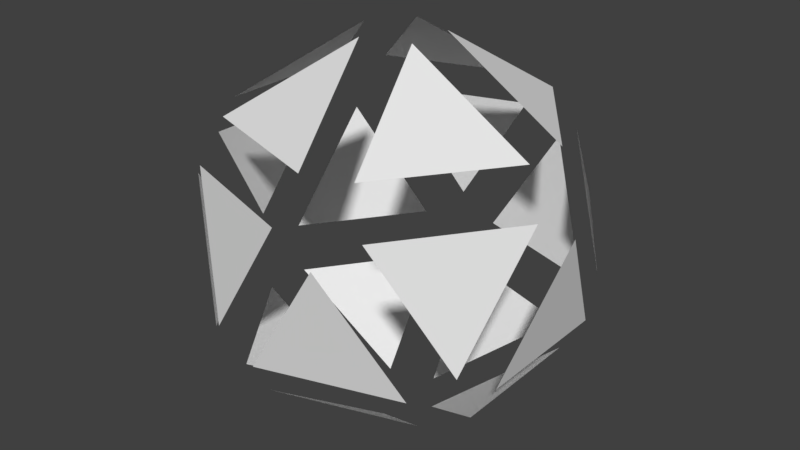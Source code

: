 # Source: SmallGem.blend  (saved by Blender 2.79.0; exported with 4.5.12 LTS)
import bpy
from mathutils import Matrix  # noqa: F401  (used for matrix-valued properties, if any)

bpy.ops.wm.read_factory_settings(use_empty=True)
scene = bpy.context.scene
scene.name = 'Scene'

# ---- collections
col_collection_1 = bpy.data.collections.new('Collection 1'); scene.collection.children.link(col_collection_1)

# ---- world
world_world = bpy.data.worlds.new('World'); scene.world = world_world
world_world.color = (0.05088, 0.05088, 0.05088)
world_world.use_sun_shadow = False
world_world.sun_shadow_jitter_overblur = 0.0
world_world.cycles.sampling_method = 'MANUAL'

# ---- meshes
me_icosphere_001 = bpy.data.meshes.new('Icosphere.001')
me_icosphere_001.from_pydata([(0.02323, -0.0715, -0.3484), (0.2041, -0.2029, -0.2102), (-0.04586, -0.2842, -0.2102), (0.2561, -0.1314, -0.2102), (0.07518, 0.0, -0.3484), (0.2561, 0.1314, -0.2102), (-0.06082, -0.04419, -0.3484), (-0.1299, -0.2568, -0.2102), (-0.2844, -0.04419, -0.2102), (-0.06082, 0.04419, -0.3484), (-0.2844, 0.04419, -0.2102), (-0.1299, 0.2568, -0.2102), (0.02323, 0.0715, -0.3484), (-0.04586, 0.2842, -0.2102), (0.2041, 0.2029, -0.2102), (0.3025, -0.1314, -0.135), (0.3025, 0.1314, -0.135), (0.3452, 0.0, 0.08857), (-0.03151, -0.3283, -0.135), (0.2185, -0.2471, -0.135), (0.1067, -0.3283, 0.08857), (-0.322, -0.0715, -0.135), (-0.1675, -0.2842, -0.135), (-0.2793, -0.2029, 0.08857), (-0.1675, 0.2842, -0.135), (-0.322, 0.0715, -0.135), (-0.2793, 0.2029, 0.08857), (0.2185, 0.2471, -0.135), (-0.03151, 0.3283, -0.135), (0.1067, 0.3283, 0.08857), (0.2793, -0.2029, -0.08857), (0.322, -0.0715, 0.135), (0.1675, -0.2842, 0.135), (-0.1067, -0.3283, -0.08857), (0.03151, -0.3283, 0.135), (-0.2185, -0.2471, 0.135), (-0.3452, 0.0, -0.08857), (-0.3025, -0.1314, 0.135), (-0.3025, 0.1314, 0.135), (-0.1067, 0.3283, -0.08857), (-0.2185, 0.2471, 0.135), (0.03151, 0.3283, 0.135), (0.2793, 0.2029, -0.08857), (0.1675, 0.2842, 0.135), (0.322, 0.0715, 0.135), (0.1299, -0.2568, 0.2102), (0.2844, -0.04419, 0.2102), (0.06082, -0.04419, 0.3484), (-0.2041, -0.2029, 0.2102), (0.04586, -0.2842, 0.2102), (-0.02323, -0.0715, 0.3484), (-0.2561, 0.1314, 0.2102), (-0.2561, -0.1314, 0.2102), (-0.07518, 0.0, 0.3484), (0.04586, 0.2842, 0.2102), (-0.2041, 0.2029, 0.2102), (-0.02323, 0.0715, 0.3484), (0.2844, 0.04419, 0.2102), (0.1299, 0.2568, 0.2102), (0.06082, 0.04419, 0.3484)], [], [(0, 1, 2), (3, 4, 5), (6, 7, 8), (9, 10, 11), (12, 13, 14), (15, 16, 17), (18, 19, 20), (21, 22, 23), (24, 25, 26), (27, 28, 29), (30, 31, 32), (33, 34, 35), (36, 37, 38), (39, 40, 41), (42, 43, 44), (45, 46, 47), (48, 49, 50), (51, 52, 53), (54, 55, 56), (57, 58, 59)])
_uv = me_icosphere_001.uv_layers.new(name='UVMap')
_uv.uv.foreach_set('vector', [0.8182, 0.0, 0.7273, 0.1575, 0.9091, 0.1575, 0.7273, 0.1575, 0.6364, 0.0, 0.5455, 0.1575, 0.09091, 0.0, 0.0, 0.1575, 0.1818, 0.1575, 0.2727, 0.0, 0.1818, 0.1575, 0.3636, 0.1575, 0.4545, 0.0, 0.3636, 0.1575, 0.5455, 0.1575, 0.7273, 0.1575, 0.5455, 0.1575, 0.6364, 0.3149, 0.9091, 0.1575, 0.7273, 0.1575, 0.8182, 0.3149, 0.1818, 0.1575, 0.0, 0.1575, 0.09091, 0.3149, 0.3636, 0.1575, 0.1818, 0.1575, 0.2727, 0.3149, 0.5455, 0.1575, 0.3636, 0.1575, 0.4545, 0.3149, 0.7273, 0.1575, 0.6364, 0.3149, 0.8182, 0.3149, 0.9091, 0.1575, 0.8182, 0.3149, 1.0, 0.3149, 0.1818, 0.1575, 0.09091, 0.3149, 0.2727, 0.3149, 0.3636, 0.1575, 0.2727, 0.3149, 0.4545, 0.3149, 0.5455, 0.1575, 0.4545, 0.3149, 0.6364, 0.3149, 0.8182, 0.3149, 0.6364, 0.3149, 0.7273, 0.4724, 1.0, 0.3149, 0.8182, 0.3149, 0.9091, 0.4724, 0.2727, 0.3149, 0.09091, 0.3149, 0.1818, 0.4724, 0.4545, 0.3149, 0.2727, 0.3149, 0.3636, 0.4724, 0.6364, 0.3149, 0.4545, 0.3149, 0.5455, 0.4724])
me_icosphere_001.use_remesh_preserve_volume = False
me_icosphere_001.use_remesh_preserve_attributes = False
me_icosphere_001.use_mirror_vertex_groups = False
me_icosphere_001.update()

# ---- objects
ob_icosphere = bpy.data.objects.new('Icosphere', me_icosphere_001)

# ---- transforms, parenting, visibility, modifiers, constraints
ob_icosphere.location = (0.0, 0.0, 0.0)
ob_icosphere.lineart.crease_threshold = 0.0

# ---- collection membership
col_collection_1.objects.link(ob_icosphere)

# ---- scene / render settings (as saved in the file)
scene.frame_start = 1; scene.frame_end = 50; scene.frame_set(1)
scene.render.engine = 'BLENDER_EEVEE_NEXT'
scene.render.resolution_percentage = 50
scene.render.dither_intensity = 0.0
scene.cycles.use_denoising = False
scene.cycles.samples = 128
scene.cycles.sampling_pattern = 'TABULATED_SOBOL'
scene.cycles.use_adaptive_sampling = False
scene.cycles.use_light_tree = False
scene.cycles.blur_glossy = 0.0
scene.cycles.sample_clamp_indirect = 0.0
scene.view_settings.view_transform = 'Standard'
bpy.context.view_layer.update()

# ---- added for rendering (the .blend has no active camera and no usable light): camera, sun
cam_auto = bpy.data.cameras.new('AutoCamera')
cam_auto.lens = 50.0
cam_auto.sensor_width = 36.0
cam_auto.clip_end = 1000.0
ob_auto_camera = bpy.data.objects.new('AutoCamera', cam_auto)
scene.collection.objects.link(ob_auto_camera)
ob_auto_camera.location = (1.09222, -1.31067, 0.873777)
ob_auto_camera.rotation_euler = (1.09748, -7.21219e-08, 0.694738)
scene.camera = ob_auto_camera
light_auto_sun = bpy.data.lights.new('AutoSun', 'SUN')
light_auto_sun.energy = 3.0
light_auto_sun.angle = 0.0523599
ob_auto_sun = bpy.data.objects.new('AutoSun', light_auto_sun)
scene.collection.objects.link(ob_auto_sun)
ob_auto_sun.rotation_euler = (0.872665, 0.174533, 0.523599)
bpy.context.view_layer.update()
